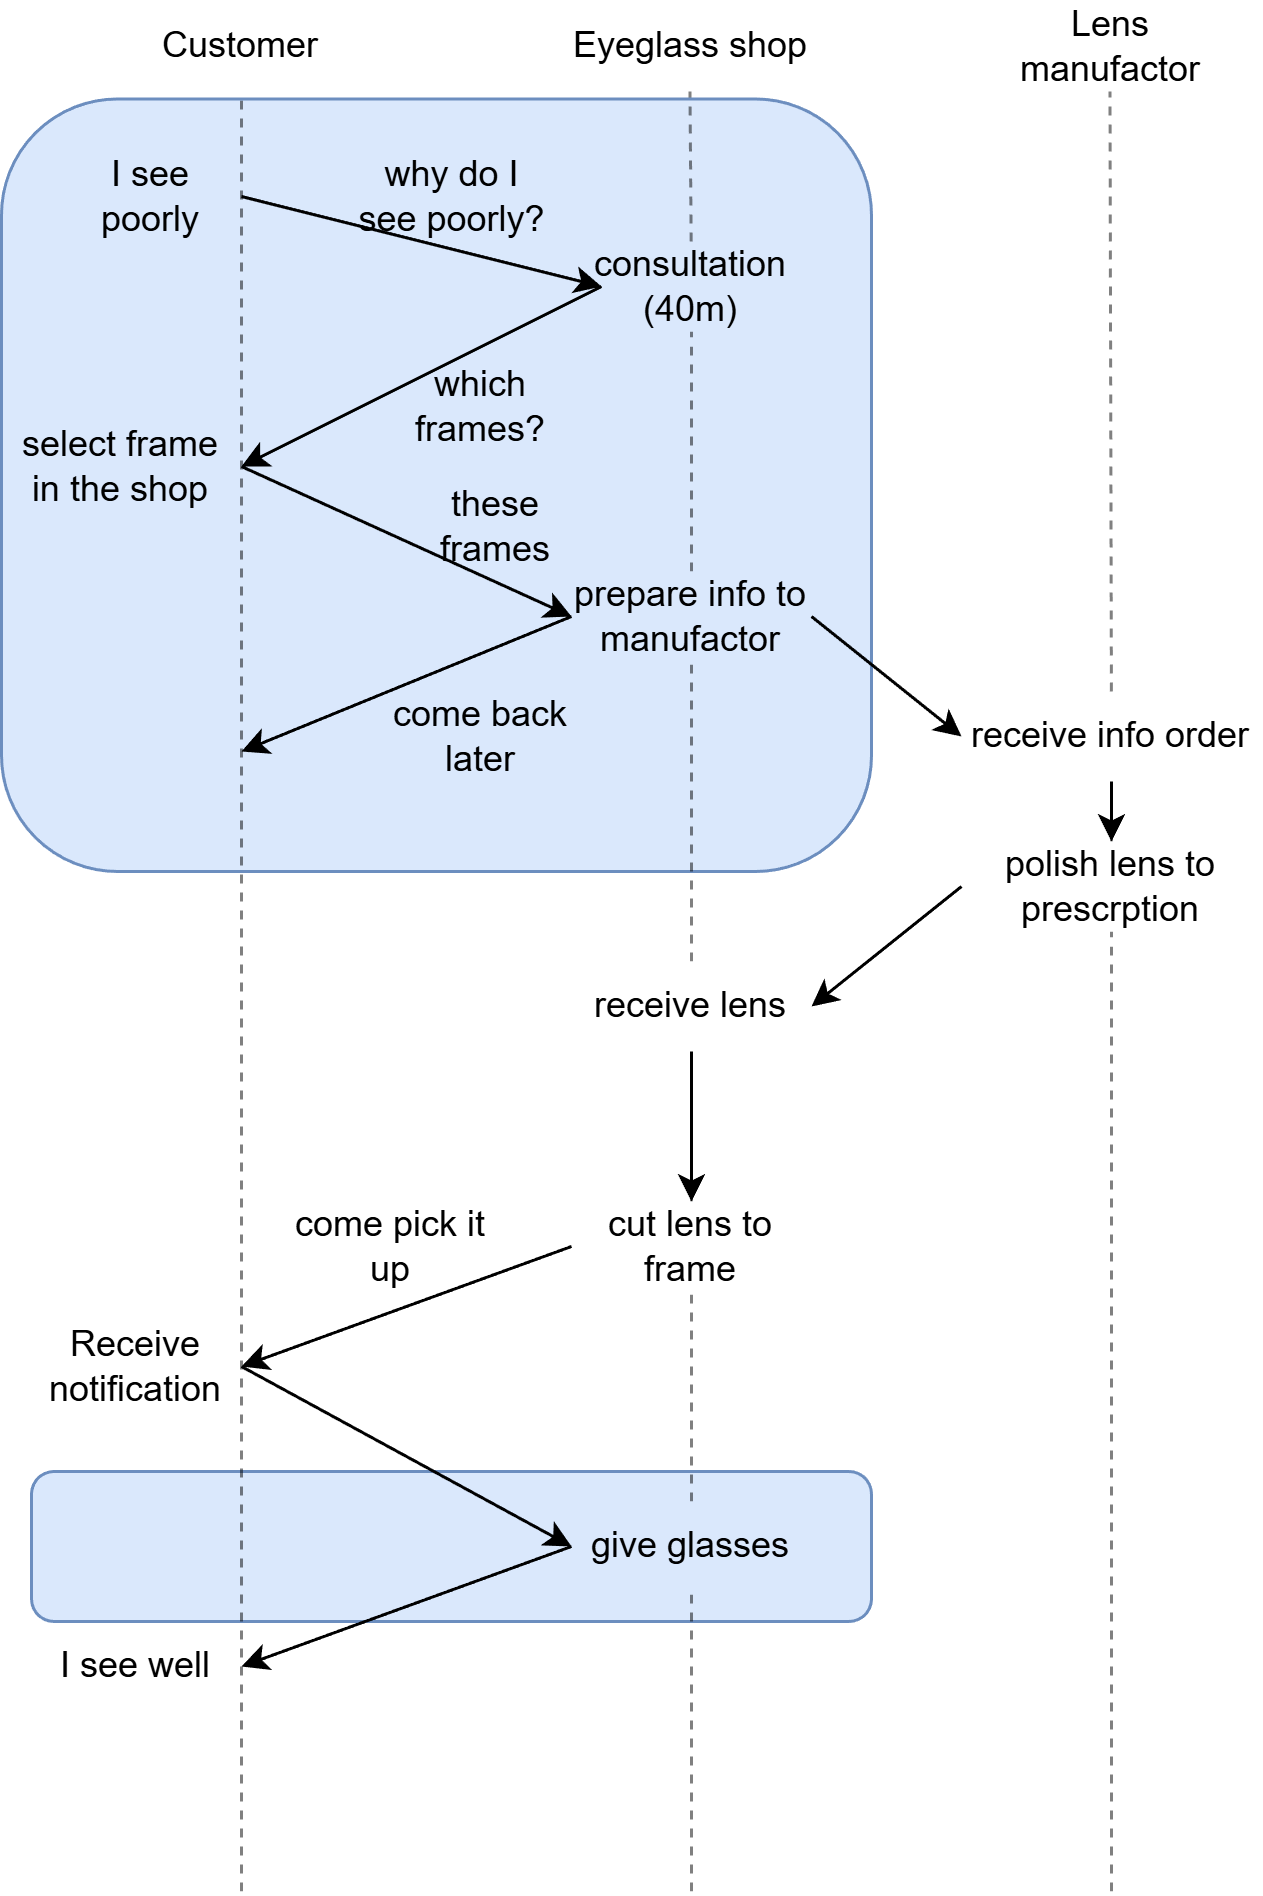

The diagram above was exported from draw.io. Its source (the exported page's mxGraphModel, read from the mxfile embedded in the PNG):
<mxGraphModel dx="753" dy="732" grid="1" gridSize="10" guides="1" tooltips="1" connect="1" arrows="1" fold="1" page="1" pageScale="1" pageWidth="850" pageHeight="1100" math="0" shadow="0">
  <root>
    <mxCell id="0" />
    <mxCell id="1" parent="0" />
    <mxCell id="58" value="" style="rounded=1;whiteSpace=wrap;html=1;fillColor=#dae8fc;strokeColor=#6c8ebf;" parent="1" vertex="1">
      <mxGeometry x="50" y="580" width="280" height="50" as="geometry" />
    </mxCell>
    <mxCell id="41" value="" style="rounded=1;whiteSpace=wrap;html=1;fillColor=#dae8fc;strokeColor=#6c8ebf;" parent="1" vertex="1">
      <mxGeometry x="40" y="122.5" width="290" height="257.5" as="geometry" />
    </mxCell>
    <mxCell id="12" value="Customer" style="text;html=1;align=center;verticalAlign=middle;whiteSpace=wrap;rounded=0;" parent="1" vertex="1">
      <mxGeometry x="90" y="90" width="60" height="30" as="geometry" />
    </mxCell>
    <mxCell id="13" value="Eyeglass shop" style="text;html=1;align=center;verticalAlign=middle;whiteSpace=wrap;rounded=0;" parent="1" vertex="1">
      <mxGeometry x="225" y="90" width="90" height="30" as="geometry" />
    </mxCell>
    <mxCell id="15" value="Lens manufactor" style="text;html=1;align=center;verticalAlign=middle;whiteSpace=wrap;rounded=0;" parent="1" vertex="1">
      <mxGeometry x="380" y="90" width="60" height="30" as="geometry" />
    </mxCell>
    <mxCell id="17" value="" style="endArrow=none;html=1;entryX=0.5;entryY=1;entryDx=0;entryDy=0;dashed=1;opacity=50;" parent="1" target="12" edge="1">
      <mxGeometry width="50" height="50" relative="1" as="geometry">
        <mxPoint x="120" y="720" as="sourcePoint" />
        <mxPoint x="410" y="260" as="targetPoint" />
      </mxGeometry>
    </mxCell>
    <mxCell id="18" value="" style="endArrow=none;html=1;entryX=0.5;entryY=1;entryDx=0;entryDy=0;dashed=1;opacity=50;" parent="1" source="25" edge="1">
      <mxGeometry width="50" height="50" relative="1" as="geometry">
        <mxPoint x="269.5" y="560" as="sourcePoint" />
        <mxPoint x="269.5" y="120" as="targetPoint" />
      </mxGeometry>
    </mxCell>
    <mxCell id="20" value="" style="endArrow=none;html=1;entryX=0.5;entryY=1;entryDx=0;entryDy=0;dashed=1;opacity=50;" parent="1" source="35" edge="1">
      <mxGeometry width="50" height="50" relative="1" as="geometry">
        <mxPoint x="410" y="720" as="sourcePoint" />
        <mxPoint x="409.5" y="120" as="targetPoint" />
      </mxGeometry>
    </mxCell>
    <mxCell id="23" style="edgeStyle=none;html=1;exitX=1;exitY=0.5;exitDx=0;exitDy=0;entryX=0;entryY=0.5;entryDx=0;entryDy=0;" parent="1" source="21" target="25" edge="1">
      <mxGeometry relative="1" as="geometry">
        <mxPoint x="220" y="220" as="targetPoint" />
      </mxGeometry>
    </mxCell>
    <mxCell id="21" value="I see poorly" style="text;html=1;align=center;verticalAlign=middle;whiteSpace=wrap;rounded=0;" parent="1" vertex="1">
      <mxGeometry x="60" y="140" width="60" height="30" as="geometry" />
    </mxCell>
    <mxCell id="26" style="edgeStyle=none;html=1;exitX=0;exitY=0.5;exitDx=0;exitDy=0;entryX=1;entryY=0.5;entryDx=0;entryDy=0;" parent="1" source="25" target="28" edge="1">
      <mxGeometry relative="1" as="geometry">
        <mxPoint x="120" y="250" as="targetPoint" />
      </mxGeometry>
    </mxCell>
    <mxCell id="27" value="which frames?" style="text;html=1;align=center;verticalAlign=middle;whiteSpace=wrap;rounded=0;" parent="1" vertex="1">
      <mxGeometry x="170" y="210" width="60" height="30" as="geometry" />
    </mxCell>
    <mxCell id="28" value="select frame&lt;div&gt;in the shop&lt;/div&gt;" style="text;html=1;align=center;verticalAlign=middle;whiteSpace=wrap;rounded=0;" parent="1" vertex="1">
      <mxGeometry x="40" y="230" width="80" height="30" as="geometry" />
    </mxCell>
    <mxCell id="29" value="why do I see poorly?" style="text;html=1;align=center;verticalAlign=middle;whiteSpace=wrap;rounded=0;" parent="1" vertex="1">
      <mxGeometry x="157.5" y="140" width="65" height="30" as="geometry" />
    </mxCell>
    <mxCell id="30" style="edgeStyle=none;html=1;exitX=1;exitY=0.5;exitDx=0;exitDy=0;entryX=0;entryY=0.5;entryDx=0;entryDy=0;" parent="1" source="28" target="32" edge="1">
      <mxGeometry relative="1" as="geometry">
        <mxPoint x="270" y="310" as="targetPoint" />
        <mxPoint x="280" y="195" as="sourcePoint" />
      </mxGeometry>
    </mxCell>
    <mxCell id="31" value="these frames" style="text;html=1;align=center;verticalAlign=middle;whiteSpace=wrap;rounded=0;" parent="1" vertex="1">
      <mxGeometry x="170" y="250" width="70" height="30" as="geometry" />
    </mxCell>
    <mxCell id="34" style="edgeStyle=none;html=1;exitX=1;exitY=0.5;exitDx=0;exitDy=0;entryX=0;entryY=0.5;entryDx=0;entryDy=0;" parent="1" source="32" target="35" edge="1">
      <mxGeometry relative="1" as="geometry">
        <mxPoint x="410" y="370" as="targetPoint" />
      </mxGeometry>
    </mxCell>
    <mxCell id="46" style="edgeStyle=none;html=1;exitX=0;exitY=0.5;exitDx=0;exitDy=0;entryX=1;entryY=0.5;entryDx=0;entryDy=0;" parent="1" source="64" target="44" edge="1">
      <mxGeometry relative="1" as="geometry" />
    </mxCell>
    <mxCell id="36" value="" style="endArrow=none;html=1;entryX=0.5;entryY=1;entryDx=0;entryDy=0;dashed=1;opacity=50;" parent="1" source="32" target="25" edge="1">
      <mxGeometry width="50" height="50" relative="1" as="geometry">
        <mxPoint x="269.5" y="560" as="sourcePoint" />
        <mxPoint x="269.5" y="120" as="targetPoint" />
        <Array as="points" />
      </mxGeometry>
    </mxCell>
    <mxCell id="25" value="consultation&lt;div&gt;(40m)&lt;/div&gt;" style="text;html=1;align=center;verticalAlign=middle;whiteSpace=wrap;rounded=0;" parent="1" vertex="1">
      <mxGeometry x="240" y="170" width="60" height="30" as="geometry" />
    </mxCell>
    <mxCell id="37" value="" style="endArrow=none;html=1;entryX=0.5;entryY=1;entryDx=0;entryDy=0;dashed=1;opacity=50;" parent="1" source="44" target="32" edge="1">
      <mxGeometry width="50" height="50" relative="1" as="geometry">
        <mxPoint x="270" y="720" as="sourcePoint" />
        <mxPoint x="270" y="200" as="targetPoint" />
        <Array as="points" />
      </mxGeometry>
    </mxCell>
    <mxCell id="32" value="prepare info to manufactor" style="text;html=1;align=center;verticalAlign=middle;whiteSpace=wrap;rounded=0;" parent="1" vertex="1">
      <mxGeometry x="230" y="280" width="80" height="30" as="geometry" />
    </mxCell>
    <mxCell id="42" style="edgeStyle=none;html=1;exitX=0;exitY=0.5;exitDx=0;exitDy=0;" parent="1" source="32" edge="1">
      <mxGeometry relative="1" as="geometry">
        <mxPoint x="120" y="340" as="targetPoint" />
        <mxPoint x="250" y="195" as="sourcePoint" />
      </mxGeometry>
    </mxCell>
    <mxCell id="43" value="come back later" style="text;html=1;align=center;verticalAlign=middle;whiteSpace=wrap;rounded=0;" parent="1" vertex="1">
      <mxGeometry x="160" y="320" width="80" height="30" as="geometry" />
    </mxCell>
    <mxCell id="45" value="" style="endArrow=none;html=1;entryX=0.5;entryY=1;entryDx=0;entryDy=0;dashed=1;opacity=50;" parent="1" source="48" target="44" edge="1">
      <mxGeometry width="50" height="50" relative="1" as="geometry">
        <mxPoint x="270" y="720" as="sourcePoint" />
        <mxPoint x="270" y="310" as="targetPoint" />
        <Array as="points" />
      </mxGeometry>
    </mxCell>
    <mxCell id="50" style="edgeStyle=none;html=1;exitX=0.5;exitY=1;exitDx=0;exitDy=0;entryX=0.5;entryY=0;entryDx=0;entryDy=0;" parent="1" source="44" target="48" edge="1">
      <mxGeometry relative="1" as="geometry" />
    </mxCell>
    <mxCell id="44" value="receive lens" style="text;html=1;align=center;verticalAlign=middle;whiteSpace=wrap;rounded=0;" parent="1" vertex="1">
      <mxGeometry x="230" y="410" width="80" height="30" as="geometry" />
    </mxCell>
    <mxCell id="49" value="" style="endArrow=none;html=1;entryX=0.5;entryY=1;entryDx=0;entryDy=0;dashed=1;opacity=50;" parent="1" source="56" target="48" edge="1">
      <mxGeometry width="50" height="50" relative="1" as="geometry">
        <mxPoint x="270" y="720" as="sourcePoint" />
        <mxPoint x="270" y="430" as="targetPoint" />
        <Array as="points" />
      </mxGeometry>
    </mxCell>
    <mxCell id="51" style="edgeStyle=none;html=1;exitX=0;exitY=0.5;exitDx=0;exitDy=0;entryX=1;entryY=0.5;entryDx=0;entryDy=0;" parent="1" source="48" target="68" edge="1">
      <mxGeometry relative="1" as="geometry">
        <mxPoint x="120" y="560" as="targetPoint" />
      </mxGeometry>
    </mxCell>
    <mxCell id="48" value="cut lens to frame" style="text;html=1;align=center;verticalAlign=middle;whiteSpace=wrap;rounded=0;" parent="1" vertex="1">
      <mxGeometry x="230" y="490" width="80" height="30" as="geometry" />
    </mxCell>
    <mxCell id="52" value="come pick it up" style="text;html=1;align=center;verticalAlign=middle;whiteSpace=wrap;rounded=0;" parent="1" vertex="1">
      <mxGeometry x="130" y="490" width="80" height="30" as="geometry" />
    </mxCell>
    <mxCell id="53" style="edgeStyle=none;html=1;entryX=0;entryY=0.5;entryDx=0;entryDy=0;exitX=1;exitY=0.5;exitDx=0;exitDy=0;" parent="1" source="68" target="56" edge="1">
      <mxGeometry relative="1" as="geometry">
        <mxPoint x="270" y="620" as="targetPoint" />
        <mxPoint x="120" y="560" as="sourcePoint" />
      </mxGeometry>
    </mxCell>
    <mxCell id="57" value="" style="endArrow=none;html=1;entryX=0.5;entryY=1;entryDx=0;entryDy=0;dashed=1;opacity=50;" parent="1" target="56" edge="1">
      <mxGeometry width="50" height="50" relative="1" as="geometry">
        <mxPoint x="270" y="720" as="sourcePoint" />
        <mxPoint x="270" y="520" as="targetPoint" />
        <Array as="points" />
      </mxGeometry>
    </mxCell>
    <mxCell id="56" value="give glasses" style="text;html=1;align=center;verticalAlign=middle;whiteSpace=wrap;rounded=0;" parent="1" vertex="1">
      <mxGeometry x="230" y="590" width="80" height="30" as="geometry" />
    </mxCell>
    <mxCell id="59" style="edgeStyle=none;html=1;exitX=0;exitY=0.5;exitDx=0;exitDy=0;entryX=1;entryY=0.5;entryDx=0;entryDy=0;" parent="1" source="56" target="61" edge="1">
      <mxGeometry relative="1" as="geometry">
        <mxPoint x="120" y="650" as="targetPoint" />
        <mxPoint x="130" y="570" as="sourcePoint" />
      </mxGeometry>
    </mxCell>
    <mxCell id="61" value="I see well" style="text;html=1;align=center;verticalAlign=middle;whiteSpace=wrap;rounded=0;" parent="1" vertex="1">
      <mxGeometry x="50" y="630" width="70" height="30" as="geometry" />
    </mxCell>
    <mxCell id="65" value="" style="endArrow=none;html=1;entryX=0.5;entryY=1;entryDx=0;entryDy=0;dashed=1;opacity=50;" parent="1" target="64" edge="1">
      <mxGeometry width="50" height="50" relative="1" as="geometry">
        <mxPoint x="410" y="720" as="sourcePoint" />
        <mxPoint x="409.5" y="120" as="targetPoint" />
      </mxGeometry>
    </mxCell>
    <mxCell id="64" value="polish lens to prescrption" style="text;html=1;align=center;verticalAlign=middle;whiteSpace=wrap;rounded=0;" parent="1" vertex="1">
      <mxGeometry x="360" y="370" width="100" height="30" as="geometry" />
    </mxCell>
    <mxCell id="66" value="" style="endArrow=none;html=1;entryX=0.5;entryY=1;entryDx=0;entryDy=0;dashed=1;opacity=50;" parent="1" source="64" target="35" edge="1">
      <mxGeometry width="50" height="50" relative="1" as="geometry">
        <mxPoint x="410" y="400" as="sourcePoint" />
        <mxPoint x="409.5" y="120" as="targetPoint" />
      </mxGeometry>
    </mxCell>
    <mxCell id="67" style="edgeStyle=none;html=1;exitX=0.5;exitY=1;exitDx=0;exitDy=0;entryX=0.5;entryY=0;entryDx=0;entryDy=0;" parent="1" source="35" target="64" edge="1">
      <mxGeometry relative="1" as="geometry" />
    </mxCell>
    <mxCell id="35" value="receive info order" style="text;html=1;align=center;verticalAlign=middle;whiteSpace=wrap;rounded=0;" parent="1" vertex="1">
      <mxGeometry x="360" y="320" width="100" height="30" as="geometry" />
    </mxCell>
    <mxCell id="68" value="Receive notification" style="text;html=1;align=center;verticalAlign=middle;whiteSpace=wrap;rounded=0;" parent="1" vertex="1">
      <mxGeometry x="50" y="530" width="70" height="30" as="geometry" />
    </mxCell>
  </root>
</mxGraphModel>